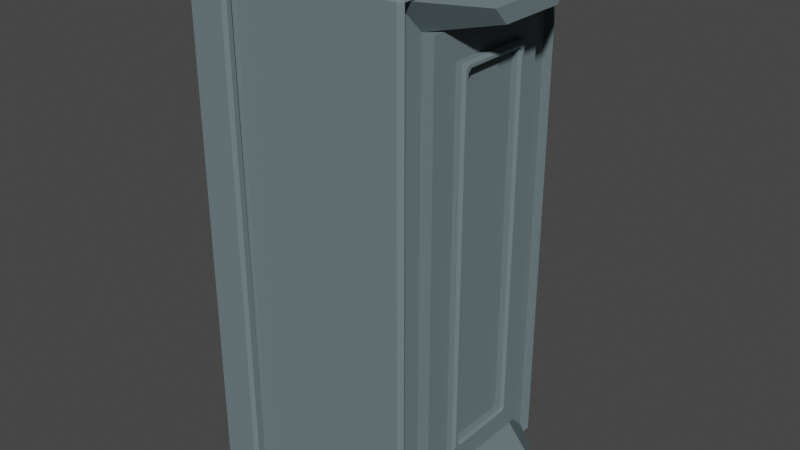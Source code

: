 # Source: PowerSource.blend  (saved by Blender 2.90.8; exported with 4.5.12 LTS)
import bpy
from mathutils import Matrix  # noqa: F401  (used for matrix-valued properties, if any)

bpy.ops.wm.read_factory_settings(use_empty=True)
scene = bpy.context.scene
scene.name = 'Scene'

# ---- collections
col_collection = bpy.data.collections.new('Collection'); scene.collection.children.link(col_collection)

# ---- materials (node trees are filled in below, after node groups)
mat_material_004 = bpy.data.materials.new('Material.004')
mat_material_004.use_transparent_shadow = False
mat_material_004.preview_render_type = 'CUBE'
mat_material_004.diffuse_color = (0.149, 0.1961, 0.2118, 1.0)

# ---- material node trees

# ---- world
world_world = bpy.data.worlds.new('World'); scene.world = world_world
world_world.use_nodes = True; world_world.node_tree.nodes.clear()
_N = world_world.node_tree.nodes; _L = world_world.node_tree.links
n0 = _N.new('ShaderNodeOutputWorld'); n0.name = 'World Output'; n0.location = (300, 300)
n1 = _N.new('ShaderNodeBackground'); n1.name = 'Background'; n1.location = (10, 300)
n1.inputs[0].default_value = (0.05088, 0.05088, 0.05088, 1.0)
_L.new(n1.outputs[0], n0.inputs[0])
n0.is_active_output = True
world_world.color = (0.05088, 0.05088, 0.05088)
world_world.use_sun_shadow = False
world_world.sun_shadow_jitter_overblur = 0.0

# ---- meshes
me_cube_006 = bpy.data.meshes.new('Cube.006')
me_cube_006.from_pydata([(3.728, -0.9602, -1.092), (-1.0, -1.0, 1.0), (3.728, -1.0, -1.052), (-0.9602, 1.0, -1.052), (3.768, -1.0, 1.0), (-1.0, 0.9602, -1.052), (3.768, 1.0, 1.0), (-0.9602, 0.9602, -1.092), (-0.9602, -0.9602, -1.092), (-1.0, -0.9602, -1.052), (3.768, 1.0, 1.0), (3.768, 1.0, 0.5892), (-1.03, 1.0, 0.9701), (-1.0, 0.9701, 1.0), (-1.0, 1.0, 1.0), (-1.03, 1.0, 0.6191), (-1.0, 1.0, 0.5892), (-0.9602, -1.0, -1.052), (-1.03, 1.0, 0.9701), (-1.0, 1.0, 1.0), (-1.0, 1.0, 1.0), (-1.03, 1.0, 0.6191), (-1.0, 1.03, 0.5892), (-1.0, 1.0, 0.5892), (-1.0, 1.07, 1.0), (-0.9701, 1.1, 0.9701), (-1.03, 1.1, 0.9701), (3.768, 1.07, 1.0), (3.798, 1.1, 0.9701), (3.738, 1.1, 0.9701), (-1.03, 1.1, 0.6191), (-0.9701, 1.1, 0.6191), (-1.0, 1.07, 0.5892), (3.798, 1.1, 0.6191), (3.768, 1.07, 0.5892), (3.738, 1.1, 0.6191), (-1.03, -1.1, 0.6191), (-1.0, -1.07, 0.5892), (-0.9701, -1.1, 0.6191), (-1.03, -1.1, 0.9701), (-0.9701, -1.1, 0.9701), (-1.0, -1.07, 1.0), (3.738, -1.1, 0.9701), (3.798, -1.1, 0.9701), (3.768, -1.07, 1.0), (3.798, -1.1, 0.6191), (3.738, -1.1, 0.6191), (3.768, -1.07, 0.5892), (-1.1, -1.03, 0.6191), (-1.1, -0.9701, 0.6191), (-1.07, -1.0, 0.5892), (-1.1, -1.03, 0.9701), (-1.07, -1.0, 1.0), (-1.1, -0.9701, 0.9701), (-1.07, 0.9701, 1.0), (-1.07, 1.0, 0.9701), (-1.1, 0.9701, 0.9701), (-1.07, 1.0, 0.6191), (-1.07, 0.9701, 0.5892), (-1.1, 0.9701, 0.6191), (-1.07, 1.0, 0.9701), (-1.07, 1.03, 1.0), (-1.1, 1.03, 0.9701), (-1.07, 1.0, 0.6191), (-1.1, 1.03, 0.6191), (-1.07, 1.03, 0.5892), (-1.07, 1.07, 1.0), (-1.07, 1.1, 0.9701), (-1.1, 1.07, 0.9701), (-1.07, 1.1, 0.6191), (-1.07, 1.07, 0.5892), (-1.1, 1.07, 0.6191), (-1.07, -1.1, 0.6191), (-1.1, -1.07, 0.6191), (-1.07, -1.07, 0.5892), (-1.07, -1.1, 0.9701), (-1.07, -1.07, 1.0), (-1.1, -1.07, 0.9701), (3.868, 0.9701, 0.9701), (3.868, 1.0, 1.0), (3.837, 1.0, 1.0), (3.837, -1.0, 1.0), (3.868, -1.03, 0.9701), (3.868, -0.9701, 0.9701), (3.868, 1.0, 0.5892), (3.868, 0.9701, 0.6191), (3.837, 1.0, 0.5892), (3.868, -1.03, 0.6191), (3.837, -1.0, 0.5892), (3.868, -0.9701, 0.6191), (3.868, 1.03, 0.9701), (3.837, 1.0, 1.0), (3.868, 1.0, 1.0), (3.868, 1.03, 0.6191), (3.868, 1.0, 0.5892), (3.837, 1.0, 0.5892), (3.838, 1.1, 0.9701), (3.837, 1.07, 1.0), (3.868, 1.07, 0.9701), (3.838, 1.1, 0.6191), (3.868, 1.07, 0.6191), (3.837, 1.07, 0.5892), (3.838, -1.1, 0.9701), (3.868, -1.07, 0.9701), (3.837, -1.07, 1.0), (3.838, -1.1, 0.6191), (3.837, -1.07, 0.5892), (3.868, -1.07, 0.6191), (-1.0, -0.9602, -0.9602), (-0.6623, -0.6623, -1.0), (-0.9602, -1.0, -0.9602), (-1.0, 0.9602, -0.9602), (-0.9602, 1.0, -0.9602), (-0.6623, 0.6623, -1.0), (3.43, -0.6623, -1.0), (3.768, -0.9602, -0.9602), (3.728, -1.0, -0.9602), (3.43, 0.6623, -1.0), (3.728, 1.0, -0.9602), (3.768, 0.9602, -0.9602), (-1.0, -0.9602, 0.5494), (-0.9602, -1.0, 0.5494), (-1.04, -1.04, 0.5892), (3.728, 1.0, 0.5494), (3.808, 1.0, 0.5892), (3.768, 0.9602, 0.5494), (3.768, -0.9602, 0.5494), (3.808, -1.04, 0.5892), (3.728, -1.0, 0.5494), (-1.0, 0.9602, 0.5494), (-1.03, 1.006, 0.6109), (-0.9602, 1.0, 0.5494), (3.768, -0.9602, -1.052), (3.768, 0.9602, -1.052), (3.728, 0.9602, -1.092), (3.728, 1.0, -1.052), (-0.9602, 0.9602, -1.0), (-0.9602, -0.9602, -1.0), (3.728, 0.9602, -1.0), (3.728, -0.9602, -1.0), (-0.3243, 0.3243, -1.117), (-0.3243, -0.3243, -1.117), (3.093, 0.3243, -1.117), (3.093, -0.3243, -1.117), (-0.6623, 0.6623, -1.117), (-0.6623, -0.6623, -1.117), (3.43, 0.6623, -1.117), (3.43, -0.6623, -1.117), (3.43, 0.6623, -1.117), (3.43, 0.6623, -1.117), (-0.6623, 0.6623, -1.117), (-0.6623, 0.6623, -1.117), (-0.6623, -0.6623, -1.117), (-0.6623, -0.6623, -1.117), (3.43, -0.6623, -1.117), (3.43, -0.6623, -1.117), (-0.6623, 0.6623, -1.117), (-0.6623, 0.6623, -1.117), (3.43, 0.6623, -1.117), (3.43, 0.6623, -1.117), (3.43, -0.6623, -1.117), (3.43, -0.6623, -1.117), (3.43, 0.6623, -1.117), (3.43, 0.6623, -1.117), (-0.6623, -0.6623, -1.117), (-0.6623, -0.6623, -1.117), (-0.6623, 0.6623, -1.117), (-0.6623, 0.6623, -1.117), (3.43, -0.6623, -1.117), (3.43, -0.6623, -1.117), (-0.6623, -0.6623, -1.117), (-0.6623, -0.6623, -1.117), (3.43, 0.6623, -1.117), (3.43, 0.6623, -1.117), (-0.6623, 0.6623, -1.117), (-0.6623, 0.6623, -1.117), (-0.6623, -0.6623, -1.117), (-0.6623, -0.6623, -1.117), (-0.6623, 0.6623, -1.117), (-0.6623, 0.6623, -1.117), (3.43, -0.6623, -1.117), (3.43, -0.6623, -1.117), (3.43, 0.6623, -1.117), (3.43, 0.6623, -1.117), (3.43, 0.6623, -1.117), (3.43, 0.6623, -1.117), (3.43, -0.6623, -1.117), (3.43, -0.6623, -1.117), (-0.6623, -0.6623, -1.117), (-0.6623, -0.6623, -1.117), (3.43, -0.6623, -1.117), (3.43, -0.6623, -1.117), (-0.6623, 0.6623, -1.117), (-0.6623, 0.6623, -1.117), (3.43, 0.6623, -1.117), (3.43, 0.6623, -1.117), (-0.6623, -0.6623, -1.117), (-0.6623, -0.6623, -1.117), (3.43, -0.6623, -1.117), (3.43, -0.6623, -1.117), (-0.6623, -0.6623, -1.117), (-0.6623, -0.6623, -1.117), (-0.6623, 0.6623, -1.117), (-0.6623, 0.6623, -1.117), (-0.885, 0.4751, -1.5), (-0.885, -0.4751, -1.5), (-0.7376, 0.3277, -1.5), (-0.7376, -0.3277, -1.5), (3.657, -0.4994, -1.5), (3.657, 0.4994, -1.5), (3.502, -0.3445, -1.5), (3.502, 0.3445, -1.5), (-0.6623, 0.6623, -1.117), (-0.6623, -0.6623, -1.117), (3.43, 0.6623, -1.117), (3.43, -0.6623, -1.117), (-0.4011, 0.4011, -1.117), (-0.4011, -0.4011, -1.117), (3.169, 0.4011, -1.117), (3.169, -0.4011, -1.117), (-0.3766, 0.3419, -1.197), (-0.4011, 0.4011, -1.172), (-0.3419, 0.3766, -1.197), (-0.3766, -0.3419, -1.197), (-0.3419, -0.3766, -1.197), (-0.4011, -0.4011, -1.172), (3.11, 0.3766, -1.197), (3.169, 0.4011, -1.172), (3.145, 0.3419, -1.197), (3.169, -0.4011, -1.172), (3.11, -0.3766, -1.197), (3.145, -0.3419, -1.197), (-0.3489, 0.3142, -1.197), (-0.3142, 0.3489, -1.197), (-0.3243, 0.3243, -1.172), (-0.3243, -0.3243, -1.172), (-0.3142, -0.3489, -1.197), (-0.3489, -0.3142, -1.197), (3.082, 0.3489, -1.197), (3.117, 0.3142, -1.197), (3.093, 0.3243, -1.172), (3.117, -0.3142, -1.197), (3.082, -0.3489, -1.197), (3.093, -0.3243, -1.172)], [], [(26, 30, 69, 67), (112, 131, 123, 118), (4, 44, 104, 81), (51, 48, 73, 77), (116, 128, 121, 110), (13, 6, 10, 20), (108, 120, 129, 111), (122, 127, 47, 37), (122, 37, 74, 50), (119, 125, 126, 115), (90, 93, 100, 98), (20, 10, 27, 24), (12, 15, 57, 55), (87, 82, 103, 107), (33, 28, 96, 99), (20, 24, 66, 61), (32, 22, 65, 70), (11, 22, 32, 34), (130, 122, 50, 58), (41, 1, 52, 76), (127, 124, 86, 88), (21, 18, 60, 63), (64, 62, 68, 71), (6, 4, 81, 80), (49, 53, 56, 59), (43, 45, 105, 102), (31, 25, 29, 35), (47, 127, 88, 106), (46, 42, 40, 38), (6, 13, 1, 4), (4, 1, 41, 44), (16, 14, 19, 23), (79, 84, 94, 92), (124, 130, 22, 11), (10, 6, 80, 91), (85, 78, 83, 89), (36, 39, 75, 72), (124, 11, 95, 86), (11, 34, 101, 95), (57, 15, 130, 58), (27, 10, 91, 97), (12, 13, 14), (22, 130, 16, 23), (18, 19, 20), (21, 22, 23), (24, 25, 26), (27, 28, 29), (30, 31, 32), (33, 34, 35), (36, 37, 38), (39, 40, 41), (42, 43, 44), (45, 46, 47), (48, 49, 50), (51, 52, 53), (54, 55, 56), (57, 58, 59), (60, 61, 62), (63, 64, 65), (66, 67, 68), (69, 70, 71), (72, 73, 74), (75, 76, 77), (78, 79, 80), (81, 82, 83), (84, 85, 86), (87, 88, 89), (90, 91, 92), (93, 94, 95), (96, 97, 98), (99, 100, 101), (102, 103, 104), (105, 106, 107), (26, 67, 66, 24), (14, 16, 15, 12), (18, 21, 23, 19), (13, 20, 19, 14), (9, 8, 17), (24, 27, 29, 25), (25, 31, 30, 26), (28, 33, 35, 29), (31, 35, 34, 32), (38, 40, 39, 36), (44, 41, 40, 42), (42, 46, 45, 43), (46, 38, 37, 47), (48, 51, 53, 49), (52, 54, 56, 53), (55, 57, 59, 56), (49, 59, 58, 50), (62, 64, 63, 60), (67, 69, 71, 68), (68, 62, 61, 66), (64, 71, 70, 65), (72, 75, 77, 73), (51, 77, 76, 52), (73, 48, 50, 74), (60, 18, 20, 61), (65, 22, 21, 63), (69, 30, 32, 70), (75, 39, 41, 76), (15, 16, 130), (74, 37, 36, 72), (12, 55, 54, 13), (80, 81, 83, 78), (78, 85, 84, 79), (82, 87, 89, 83), (85, 89, 88, 86), (92, 94, 93, 90), (94, 84, 86, 95), (79, 92, 91, 80), (98, 100, 99, 96), (95, 101, 100, 93), (97, 91, 90, 98), (102, 105, 107, 103), (81, 104, 103, 82), (106, 88, 87, 107), (105, 45, 47, 106), (104, 44, 43, 102), (33, 99, 101, 34), (96, 28, 27, 97), (1, 13, 54, 52), (116, 110, 17, 2), (118, 119, 133, 135), (111, 112, 3, 5), (119, 115, 132, 133), (120, 121, 122), (123, 124, 125), (126, 127, 128), (129, 130, 131), (136, 137, 8, 7), (110, 108, 9, 17), (125, 119, 118, 123), (137, 139, 0, 8), (128, 116, 115, 126), (112, 118, 135, 3), (110, 121, 120, 108), (127, 122, 121, 128), (124, 127, 126, 125), (122, 130, 129, 120), (131, 112, 111, 129), (130, 124, 123, 131), (158, 168, 180, 172), (5, 3, 7), (0, 132, 2), (134, 135, 133), (7, 8, 9, 5), (134, 7, 3, 135), (0, 134, 133, 132), (8, 0, 2, 17), (115, 116, 2, 132), (108, 111, 5, 9), (138, 136, 7, 134), (139, 138, 134, 0), (137, 136, 204, 205), (117, 113, 136, 138), (117, 138, 209, 211), (109, 114, 139, 137), (140, 142, 143, 141), (164, 156, 174, 196), (168, 164, 196, 180), (156, 158, 172, 174), (192, 184, 162, 166), (200, 192, 166, 170), (184, 186, 160, 162), (186, 200, 170, 160), (178, 182, 159, 157), (163, 161, 191, 195), (176, 178, 157, 165), (167, 163, 195, 203), (198, 176, 165, 169), (171, 167, 203, 189), (182, 198, 169, 159), (161, 171, 189, 191), (175, 173, 158, 156), (165, 157, 179, 177), (173, 181, 168, 158), (157, 159, 183, 179), (162, 160, 187, 185), (190, 188, 171, 161), (166, 162, 185, 193), (194, 190, 161, 163), (197, 175, 156, 164), (169, 165, 177, 199), (170, 166, 193, 201), (202, 194, 163, 167), (181, 197, 164, 168), (159, 169, 199, 183), (160, 170, 201, 187), (188, 202, 167, 171), (174, 172, 148, 150), (146, 147, 181, 173), (196, 174, 150, 152), (144, 146, 173, 175), (152, 150, 178, 176), (199, 177, 213, 215), (150, 148, 182, 178), (177, 179, 212, 213), (172, 180, 154, 148), (147, 145, 197, 181), (148, 154, 198, 182), (179, 183, 214, 212), (149, 155, 186, 184), (193, 185, 146, 144), (155, 153, 200, 186), (185, 187, 147, 146), (191, 189, 153, 155), (109, 113, 202, 188), (114, 109, 188, 190), (195, 191, 155, 149), (151, 149, 184, 192), (201, 193, 144, 145), (203, 195, 149, 151), (117, 114, 190, 194), (180, 196, 152, 154), (145, 144, 175, 197), (154, 152, 176, 198), (183, 199, 215, 214), (153, 151, 192, 200), (187, 201, 145, 147), (189, 203, 151, 153), (113, 117, 194, 202), (206, 207, 205, 204), (136, 113, 206, 204), (113, 109, 207, 206), (109, 137, 205, 207), (210, 211, 209, 208), (114, 117, 211, 210), (139, 114, 210, 208), (138, 139, 208, 209), (216, 217, 213, 212), (218, 216, 212, 214), (219, 218, 214, 215), (217, 219, 215, 213), (241, 239, 228, 231), (142, 140, 234, 240), (219, 217, 225, 229), (216, 218, 227, 221), (232, 237, 223, 220), (140, 141, 235, 234), (218, 219, 229, 227), (143, 142, 240, 243), (238, 233, 222, 226), (141, 143, 243, 235), (236, 242, 230, 224), (220, 221, 222), (223, 224, 225), (226, 227, 228), (229, 230, 231), (232, 233, 234), (235, 236, 237), (238, 239, 240), (241, 242, 243), (220, 223, 225, 221), (226, 222, 221, 227), (231, 228, 227, 229), (224, 230, 229, 225), (234, 235, 237, 232), (240, 234, 233, 238), (243, 240, 239, 241), (235, 243, 242, 236), (222, 233, 232, 220), (236, 224, 223, 237), (228, 239, 238, 226), (230, 242, 241, 231), (217, 216, 221, 225)])
_uv = me_cube_006.uv_layers.new(name='UVMap')
_uv.uv.foreach_set('vector', [0.6213, 0.25, 0.5774, 0.25, 0.5774, 0.25, 0.6213, 0.25, 0.38, 0.2521, 0.5687, 0.2521, 0.5687, 0.4979, 0.38, 0.4979, 0.625, 0.75, 0.625, 0.75, 0.625, 0.75, 0.625, 0.75, 0.6213, 0.0, 0.5774, 0.0, 0.5774, 0.0, 0.6213, 0.0, 0.38, 0.7521, 0.5687, 0.7521, 0.5687, 0.9979, 0.38, 0.9979, 0.0, 0.0, 0.625, 0.5, 0.625, 0.5, 0.875, 0.5, 0.38, 0.004973, 0.5687, 0.004973, 0.5687, 0.245, 0.38, 0.245, 0.5736, 1.002, 0.5736, 0.7479, 0.5736, 0.75, 0.5736, 1.0, 0.5736, 1.0, 0.5736, 1.0, 0.5736, 1.0, 0.5736, 1.0, 0.38, 0.505, 0.5687, 0.505, 0.5687, 0.745, 0.38, 0.745, 0.6213, 0.5, 0.5774, 0.5, 0.5774, 0.5, 0.6213, 0.5, 0.875, 0.5, 0.625, 0.5, 0.625, 0.5, 0.875, 0.5, 0.6213, 0.25, 0.5774, 0.25, 0.5774, 0.25, 0.6213, 0.25, 0.5774, 0.75, 0.6213, 0.75, 0.6213, 0.75, 0.5774, 0.75, 0.5774, 0.5, 0.6213, 0.5, 0.6213, 0.5, 0.5774, 0.5, 0.875, 0.5, 0.875, 0.5, 0.875, 0.5, 0.875, 0.5, 0.5736, 0.25, 0.5736, 0.25, 0.5736, 0.25, 0.5736, 0.25, 0.5736, 0.5, 0.5736, 0.25, 0.5736, 0.25, 0.5736, 0.5, 0.5736, 0.2507, 0.5736, -0.004973, 0.5736, 0.0, 0.5736, 0.2463, 0.875, 0.75, 0.875, 0.75, 0.875, 0.75, 0.875, 0.75, 0.5736, 0.755, 0.5736, 0.5, 0.5736, 0.5, 0.5736, 0.75, 0.5774, 0.25, 0.6213, 0.25, 0.6213, 0.25, 0.5774, 0.25, 0.5774, 0.25, 0.6213, 0.25, 0.6213, 0.25, 0.5774, 0.25, 0.625, 0.5, 0.625, 0.75, 0.625, 0.75, 0.625, 0.5, 0.5774, 0.003739, 0.6213, 0.003739, 0.6213, 0.2463, 0.5774, 0.2463, 0.6213, 0.75, 0.5774, 0.75, 0.5774, 0.75, 0.6213, 0.75, 0.5774, 0.2516, 0.6213, 0.2516, 0.6213, 0.4984, 0.5774, 0.4984, 0.5736, 0.75, 0.5736, 0.75, 0.5736, 0.75, 0.5736, 0.75, 0.5774, 0.7516, 0.6213, 0.7516, 0.6213, 0.9984, 0.5774, 0.9984, 0.625, 0.5, 0.875, 0.5037, 0.875, 0.75, 0.625, 0.75, 0.625, 0.75, 0.875, 0.75, 0.875, 0.75, 0.625, 0.75, 0.5736, 0.25, 0.625, 0.25, 0.625, 0.25, 0.5736, 0.25, 0.625, 0.5, 0.5736, 0.5, 0.5736, 0.5, 0.625, 0.5, 0.5736, 0.5021, 0.4671, 0.202, -5.588e-07, -2.757e-07, 0.5736, 0.5, 0.625, 0.5, 0.625, 0.5, 0.625, 0.5, 0.625, 0.5, 0.5774, 0.5037, 0.6213, 0.5037, 0.6213, 0.7463, 0.5774, 0.7463, 0.5774, 1.0, 0.6213, 1.0, 0.6213, 1.0, 0.5774, 1.0, 0.5736, 0.5, 0.5736, 0.5, 0.5736, 0.5, 0.5736, 0.5, 0.5736, 0.5, 0.5736, 0.5, 0.5736, 0.5, 0.5736, 0.5, 0.5774, 0.25, 0.5774, 0.25, 0.5769, 0.2499, 0.5736, 0.2463, 0.625, 0.5, 0.625, 0.5, 0.625, 0.5, 0.625, 0.5, 0.6213, 0.25, 0.625, 0.25, 0.625, 0.25, -5.588e-07, -2.757e-07, 0.0, 0.0, 0.5736, 0.25, 0.5736, 0.25, 0.6213, 0.25, 0.625, 0.25, 0.625, 0.25, 0.5774, 0.25, -5.588e-07, -2.757e-07, 0.5736, 0.25, 0.625, 0.25, 0.625, 0.2516, 0.6213, 0.25, 0.625, 0.5, 0.6213, 0.5, 0.6213, 0.5, 0.5774, 0.25, 0.5774, 0.2516, 0.5736, 0.25, 0.5774, 0.5, 0.5736, 0.5, 0.5774, 0.4984, 0.5774, 1.0, 0.5736, 1.0, 0.5774, 0.9984, 0.6213, 1.002, 0.6213, 1.0, 0.625, 1.0, 0.6213, 0.7516, 0.6213, 0.75, 0.625, 0.75, 0.5774, 0.75, 0.5774, 0.7516, 0.5736, 0.75, 0.5774, 0.0, 0.5774, 0.0, 0.5736, 0.0, 0.6213, 0.0, 0.625, 0.0, 0.6213, 0.0, 0.625, 0.25, 0.625, 0.25, 0.6213, 0.25, 0.5774, 0.25, 0.5736, 0.2463, 0.5774, 0.2463, 0.6213, 0.25, 0.625, 0.25, 0.6213, 0.25, 0.5774, 0.25, 0.5774, 0.25, 0.5736, 0.25, 0.625, 0.25, 0.625, 0.25, 0.6213, 0.25, 0.5774, 0.25, 0.5736, 0.25, 0.5774, 0.25, 0.5774, 0.0, 0.5774, 0.0, 0.5736, 0.0, 0.6213, 1.0, 0.625, 1.0, 0.6213, 1.0, 0.6213, 0.5037, 0.625, 0.5, 0.625, 0.5, 0.625, 0.75, 0.6213, 0.75, 0.6213, 0.7463, 0.5736, 0.5, 0.5774, 0.5037, 0.5736, 0.5, 0.5774, 0.75, 0.5736, 0.75, 0.5774, 0.7463, 0.6213, 0.5, 0.625, 0.5, 0.625, 0.5, 0.5774, 0.5, 0.5736, 0.5, 0.5736, 0.5, 0.6213, 0.5, 0.625, 0.5, 0.6213, 0.5, 0.5774, 0.5, 0.5774, 0.5, 0.5736, 0.5, 0.6213, 0.75, 0.6213, 0.75, 0.625, 0.75, 0.5774, 0.75, 0.5736, 0.75, 0.5774, 0.75, 0.6213, 0.25, 0.6213, 0.25, 0.625, 0.25, 0.625, 0.25, 0.625, 0.25, 0.5736, 0.25, 0.5774, 0.25, 0.6213, 0.25, 0.6213, 0.25, 0.5774, 0.25, 0.5736, 0.25, 0.625, 0.25, 0.625, 0.25, 0.625, 0.25, 0.625, 0.25, 0.625, 0.25, 0.125, 0.745, 0.125, 0.745, 0.1271, 0.75, 0.625, 0.25, 0.625, 0.5, 0.6213, 0.4984, 0.6213, 0.2516, 0.6213, 0.2516, 0.5774, 0.2516, 0.5774, 0.25, 0.6213, 0.25, 0.6213, 0.5, 0.5774, 0.5, 0.5774, 0.4984, 0.6213, 0.4984, 0.5774, 0.2516, 0.5774, 0.4984, 0.5736, 0.5, 0.5736, 0.25, 0.5774, 0.9984, 0.6213, 0.9984, 0.6213, 1.0, 0.5774, 1.0, 0.625, 0.75, 0.625, 1.0, 0.6213, 0.9984, 0.6213, 0.7516, 0.6213, 0.7516, 0.5774, 0.7516, 0.5774, 0.75, 0.6213, 0.75, 0.5774, 0.7516, 0.5774, 0.9984, 0.5736, 1.0, 0.5736, 0.75, 0.5774, 0.0, 0.6213, 0.0, 0.6213, 0.003739, 0.5774, 0.003739, 0.625, 0.0, 0.625, 0.2463, 0.6213, 0.2463, 0.6213, 0.003739, 0.6213, 0.25, 0.5774, 0.25, 0.5774, 0.2463, 0.6213, 0.2463, 0.5774, 0.003739, 0.5774, 0.2463, 0.5736, 0.2463, 0.5736, 0.0, 0.6213, 0.25, 0.5774, 0.25, 0.5774, 0.25, 0.6213, 0.25, 0.6213, 0.25, 0.5774, 0.25, 0.5774, 0.25, 0.6213, 0.25, 0.6213, 0.25, 0.6213, 0.25, 0.625, 0.25, 0.625, 0.25, 0.5774, 0.25, 0.5774, 0.25, 0.5736, 0.25, 0.5736, 0.25, 0.5774, 0.0, 0.6213, 0.0, 0.6213, 0.0, 0.5774, 0.0, 0.6213, 0.0, 0.6213, 0.0, 0.625, 0.0, 0.625, 0.0, 0.5774, 0.0, 0.5774, 0.0, 0.5736, 0.0, 0.5736, 0.0, 0.6213, 0.25, 0.6213, 0.25, 0.625, 0.25, 0.625, 0.25, 0.5736, 0.25, 0.5736, 0.25, 0.5774, 0.25, 0.5774, 0.25, 0.5774, 0.25, 0.5774, 0.25, 0.5736, 0.25, 0.5736, 0.25, 0.6213, 1.0, 0.6213, 1.0, 0.625, 1.0, 0.625, 1.0, 0.5774, 0.25, 0.5736, 0.25, 0.0, 0.0, 0.5736, 1.0, 0.5736, 1.0, 0.5774, 1.0, 0.5774, 1.0, 0.6213, 0.25, 0.6213, 0.25, 0.625, 0.25, 0.625, 0.25, 0.625, 0.5, 0.625, 0.75, 0.6213, 0.7463, 0.6213, 0.5037, 0.6213, 0.5037, 0.5774, 0.5037, 0.5736, 0.5, 0.625, 0.5, 0.6213, 0.75, 0.5774, 0.75, 0.5774, 0.7463, 0.6213, 0.7463, 0.5774, 0.5037, 0.5774, 0.7463, 0.5736, 0.75, 0.5736, 0.5, 0.625, 0.5, 0.5736, 0.5, 0.5774, 0.5, 0.6213, 0.5, 0.5736, 0.5, 0.5736, 0.5, 0.5736, 0.5, 0.5736, 0.5, 0.625, 0.5, 0.625, 0.5, 0.625, 0.5, 0.625, 0.5, 0.6213, 0.5, 0.5774, 0.5, 0.5774, 0.5, 0.6213, 0.5, 0.5736, 0.5, 0.5736, 0.5, 0.5774, 0.5, 0.5774, 0.5, 0.625, 0.5, 0.625, 0.5, 0.6213, 0.5, 0.6213, 0.5, 0.6213, 0.75, 0.5774, 0.75, 0.5774, 0.75, 0.6213, 0.75, 0.625, 0.75, 0.625, 0.75, 0.6213, 0.75, 0.6213, 0.75, 0.5736, 0.75, 0.5736, 0.75, 0.5774, 0.75, 0.5774, 0.75, 0.5774, 0.75, 0.5774, 0.75, 0.5736, 0.75, 0.5736, 0.75, 0.625, 0.75, 0.625, 0.75, 0.6213, 0.75, 0.6213, 0.75, 0.5774, 0.5, 0.5774, 0.5, 0.5736, 0.5, 0.5736, 0.5, 0.6213, 0.5, 0.6213, 0.5, 0.625, 0.5, 0.625, 0.5, 0.875, 0.75, 0.875, 0.5037, 0.875, 0.5037, 0.875, 0.75, 0.38, 0.7521, 0.38, 0.9979, 0.38, 0.9979, 0.38, 0.7521, 0.38, 0.4979, 0.38, 0.505, 0.38, 0.505, 0.38, 0.4979, 0.38, 0.245, 0.38, 0.2521, 0.38, 0.2521, 0.38, 0.245, 0.38, 0.505, 0.38, 0.745, 0.38, 0.745, 0.38, 0.505, 0.5687, 0.004973, 0.5687, 0.0, 0.5736, 0.0, 0.5687, 0.4979, 0.5736, 0.5, 0.5687, 0.505, 0.5687, 0.745, 0.5736, 0.7479, 0.5687, 0.7521, 0.5687, 0.245, 0.4671, 0.202, 0.5687, 0.2521, 0.1271, 0.505, 0.1271, 0.745, 0.1271, 0.745, 0.1271, 0.505, 0.38, 0.0, 0.38, 0.004973, 0.38, 0.004973, 0.38, 0.0, 0.5687, 0.505, 0.38, 0.505, 0.38, 0.4979, 0.5687, 0.4979, 0.1271, 0.745, 0.3729, 0.745, 0.3729, 0.745, 0.1271, 0.745, 0.5687, 0.7521, 0.38, 0.7521, 0.38, 0.745, 0.5687, 0.745, 0.38, 0.2521, 0.38, 0.4979, 0.38, 0.4979, 0.38, 0.2521, 0.38, 0.0, 0.5687, 0.0, 0.5687, 0.004973, 0.38, 0.004973, 0.5736, 0.7479, 0.5736, 1.002, 0.5687, 0.9979, 0.5687, 0.7521, 0.5736, 0.5, 0.5736, 0.755, 0.5687, 0.745, 0.5687, 0.505, 0.5736, -0.004973, 0.5736, 0.2507, 0.5687, 0.245, 0.5687, 0.004973, 0.5687, 0.2521, 0.38, 0.2521, 0.38, 0.245, 0.5687, 0.245, 0.4671, 0.202, 0.5736, 0.5021, 0.5687, 0.4979, 0.5687, 0.2521, 0.3573, 0.5422, 0.3573, 0.7078, 0.3573, 0.7078, 0.3573, 0.5422, 0.38, 0.245, 0.38, 0.25, 0.375, 0.245, 0.3729, 0.745, 0.375, 0.745, 0.3729, 0.75, 0.3729, 0.505, 0.3729, 0.5, 0.375, 0.505, 0.1271, 0.505, 0.1271, 0.745, 0.125, 0.745, 0.125, 0.505, 0.3729, 0.505, 0.1271, 0.505, 0.1271, 0.5, 0.3729, 0.5, 0.3729, 0.745, 0.3729, 0.505, 0.38, 0.505, 0.38, 0.745, 0.1271, 0.745, 0.3729, 0.745, 0.3729, 0.75, 0.1271, 0.75, 0.38, 0.745, 0.38, 0.7521, 0.38, 0.7521, 0.38, 0.745, 0.38, 0.004973, 0.38, 0.245, 0.38, 0.245, 0.38, 0.004973, 0.3729, 0.505, 0.1271, 0.505, 0.1271, 0.505, 0.3729, 0.505, 0.3729, 0.745, 0.3729, 0.505, 0.3729, 0.505, 0.3729, 0.745, 0.1271, 0.745, 0.1271, 0.505, 0.1271, 0.505, 0.1271, 0.745, 0.3573, 0.5422, 0.1427, 0.5422, 0.1271, 0.505, 0.3729, 0.505, 0.3573, 0.5422, 0.3729, 0.505, 0.3729, 0.505, 0.3573, 0.5422, 0.1427, 0.7078, 0.3573, 0.7078, 0.3729, 0.745, 0.1271, 0.745, 0.1604, 0.5845, 0.3396, 0.5845, 0.3396, 0.6655, 0.1604, 0.6655, 0.1427, 0.7078, 0.1427, 0.5422, 0.1427, 0.5422, 0.1427, 0.7078, 0.3573, 0.7078, 0.1427, 0.7078, 0.1427, 0.7078, 0.3573, 0.7078, 0.1427, 0.5422, 0.3573, 0.5422, 0.3573, 0.5422, 0.1427, 0.5422, 0.1427, 0.5422, 0.3573, 0.5422, 0.3573, 0.5422, 0.1427, 0.5422, 0.1427, 0.7078, 0.1427, 0.5422, 0.1427, 0.5422, 0.1427, 0.7078, 0.3573, 0.5422, 0.3573, 0.7078, 0.3573, 0.7078, 0.3573, 0.5422, 0.3573, 0.7078, 0.1427, 0.7078, 0.1427, 0.7078, 0.3573, 0.7078, 0.1427, 0.5422, 0.3573, 0.5422, 0.3573, 0.5422, 0.1427, 0.5422, 0.3573, 0.5422, 0.3573, 0.7078, 0.3573, 0.7078, 0.3573, 0.5422, 0.1427, 0.7078, 0.1427, 0.5422, 0.1427, 0.5422, 0.1427, 0.7078, 0.1427, 0.5422, 0.3573, 0.5422, 0.3573, 0.5422, 0.1427, 0.5422, 0.3573, 0.7078, 0.1427, 0.7078, 0.1427, 0.7078, 0.3573, 0.7078, 0.1427, 0.7078, 0.1427, 0.5422, 0.1427, 0.5422, 0.1427, 0.7078, 0.3573, 0.5422, 0.3573, 0.7078, 0.3573, 0.7078, 0.3573, 0.5422, 0.3573, 0.7078, 0.1427, 0.7078, 0.1427, 0.7078, 0.3573, 0.7078, 0.1427, 0.5422, 0.3573, 0.5422, 0.3573, 0.5422, 0.1427, 0.5422, 0.1427, 0.7078, 0.1427, 0.5422, 0.1427, 0.5422, 0.1427, 0.7078, 0.3573, 0.5422, 0.3573, 0.7078, 0.3573, 0.7078, 0.3573, 0.5422, 0.1427, 0.5422, 0.3573, 0.5422, 0.3573, 0.5422, 0.1427, 0.5422, 0.3573, 0.5422, 0.3573, 0.7078, 0.3573, 0.7078, 0.3573, 0.5422, 0.3573, 0.7078, 0.1427, 0.7078, 0.1427, 0.7078, 0.3573, 0.7078, 0.1427, 0.5422, 0.3573, 0.5422, 0.3573, 0.5422, 0.1427, 0.5422, 0.3573, 0.5422, 0.3573, 0.7078, 0.3573, 0.7078, 0.3573, 0.5422, 0.1427, 0.7078, 0.1427, 0.5422, 0.1427, 0.5422, 0.1427, 0.7078, 0.3573, 0.7078, 0.1427, 0.7078, 0.1427, 0.7078, 0.3573, 0.7078, 0.1427, 0.7078, 0.1427, 0.5422, 0.1427, 0.5422, 0.1427, 0.7078, 0.1427, 0.5422, 0.3573, 0.5422, 0.3573, 0.5422, 0.1427, 0.5422, 0.3573, 0.7078, 0.1427, 0.7078, 0.1427, 0.7078, 0.3573, 0.7078, 0.3573, 0.5422, 0.3573, 0.7078, 0.3573, 0.7078, 0.3573, 0.5422, 0.3573, 0.7078, 0.1427, 0.7078, 0.1427, 0.7078, 0.3573, 0.7078, 0.1427, 0.7078, 0.1427, 0.5422, 0.1427, 0.5422, 0.1427, 0.7078, 0.1427, 0.5422, 0.3573, 0.5422, 0.3573, 0.5422, 0.1427, 0.5422, 0.3573, 0.5422, 0.3573, 0.7078, 0.3573, 0.7078, 0.3573, 0.5422, 0.1427, 0.7078, 0.1427, 0.5422, 0.1427, 0.5422, 0.1427, 0.7078, 0.1427, 0.5422, 0.3573, 0.5422, 0.3573, 0.5422, 0.1427, 0.5422, 0.1427, 0.7078, 0.1427, 0.5422, 0.1427, 0.5422, 0.1427, 0.7078, 0.3573, 0.7078, 0.1427, 0.7078, 0.1427, 0.7078, 0.3573, 0.7078, 0.1427, 0.5422, 0.3573, 0.5422, 0.3573, 0.5422, 0.1427, 0.5422, 0.1427, 0.7078, 0.1427, 0.5422, 0.1427, 0.5422, 0.1427, 0.7078, 0.3573, 0.5422, 0.3573, 0.7078, 0.3573, 0.7078, 0.3573, 0.5422, 0.3573, 0.7078, 0.1427, 0.7078, 0.1427, 0.7078, 0.3573, 0.7078, 0.3573, 0.5422, 0.3573, 0.7078, 0.3573, 0.7078, 0.3573, 0.5422, 0.1427, 0.5422, 0.3573, 0.5422, 0.3573, 0.5422, 0.1427, 0.5422, 0.3573, 0.5422, 0.3573, 0.7078, 0.3573, 0.7078, 0.3573, 0.5422, 0.1427, 0.5422, 0.3573, 0.5422, 0.3573, 0.5422, 0.1427, 0.5422, 0.3573, 0.7078, 0.1427, 0.7078, 0.1427, 0.7078, 0.3573, 0.7078, 0.3573, 0.5422, 0.3573, 0.7078, 0.3573, 0.7078, 0.3573, 0.5422, 0.3573, 0.7078, 0.1427, 0.7078, 0.1427, 0.7078, 0.3573, 0.7078, 0.1427, 0.7078, 0.1427, 0.5422, 0.1427, 0.5422, 0.1427, 0.7078, 0.3573, 0.7078, 0.1427, 0.7078, 0.1427, 0.7078, 0.3573, 0.7078, 0.3573, 0.5422, 0.3573, 0.7078, 0.3573, 0.7078, 0.3573, 0.5422, 0.1427, 0.5422, 0.3573, 0.5422, 0.3573, 0.5422, 0.1427, 0.5422, 0.1427, 0.7078, 0.1427, 0.5422, 0.1427, 0.5422, 0.1427, 0.7078, 0.1427, 0.5422, 0.3573, 0.5422, 0.3573, 0.5422, 0.1427, 0.5422, 0.3573, 0.5422, 0.3573, 0.7078, 0.3573, 0.7078, 0.3573, 0.5422, 0.3573, 0.7078, 0.1427, 0.7078, 0.1427, 0.7078, 0.3573, 0.7078, 0.1427, 0.7078, 0.1427, 0.5422, 0.1427, 0.5422, 0.1427, 0.7078, 0.3573, 0.7078, 0.1427, 0.7078, 0.1427, 0.7078, 0.3573, 0.7078, 0.3573, 0.5422, 0.3573, 0.7078, 0.3573, 0.7078, 0.3573, 0.5422, 0.1427, 0.7078, 0.1427, 0.5422, 0.1427, 0.5422, 0.1427, 0.7078, 0.3573, 0.7078, 0.1427, 0.7078, 0.1427, 0.7078, 0.3573, 0.7078, 0.1427, 0.7078, 0.1427, 0.5422, 0.1427, 0.5422, 0.1427, 0.7078, 0.1427, 0.5422, 0.3573, 0.5422, 0.3573, 0.5422, 0.1427, 0.5422, 0.1427, 0.5422, 0.1427, 0.7078, 0.1271, 0.745, 0.1271, 0.505, 0.1271, 0.505, 0.1427, 0.5422, 0.1427, 0.5422, 0.1271, 0.505, 0.1427, 0.5422, 0.1427, 0.7078, 0.1427, 0.7078, 0.1427, 0.5422, 0.1427, 0.7078, 0.1271, 0.745, 0.1271, 0.745, 0.1427, 0.7078, 0.3573, 0.7078, 0.3573, 0.5422, 0.3729, 0.505, 0.3729, 0.745, 0.3573, 0.7078, 0.3573, 0.5422, 0.3573, 0.5422, 0.3573, 0.7078, 0.3729, 0.745, 0.3573, 0.7078, 0.3573, 0.7078, 0.3729, 0.745, 0.3729, 0.505, 0.3729, 0.745, 0.3729, 0.745, 0.3729, 0.505, 0.1564, 0.5749, 0.1564, 0.6751, 0.1427, 0.7078, 0.1427, 0.5422, 0.3436, 0.5749, 0.1564, 0.5749, 0.1427, 0.5422, 0.3573, 0.5422, 0.3436, 0.6751, 0.3436, 0.5749, 0.3573, 0.5422, 0.3573, 0.7078, 0.1564, 0.6751, 0.3436, 0.6751, 0.3573, 0.7078, 0.1427, 0.7078, 0.3409, 0.6643, 0.3409, 0.5857, 0.3423, 0.5823, 0.3423, 0.6677, 0.3396, 0.5845, 0.1604, 0.5845, 0.1604, 0.5845, 0.3396, 0.5845, 0.3436, 0.6751, 0.1564, 0.6751, 0.1564, 0.6751, 0.3436, 0.6751, 0.1564, 0.5749, 0.3436, 0.5749, 0.3436, 0.5749, 0.1564, 0.5749, 0.1591, 0.5857, 0.1591, 0.6643, 0.1577, 0.6677, 0.1577, 0.5823, 0.1604, 0.5845, 0.1604, 0.6655, 0.1604, 0.6655, 0.1604, 0.5845, 0.3436, 0.5749, 0.3436, 0.6751, 0.3436, 0.6751, 0.3436, 0.5749, 0.3396, 0.6655, 0.3396, 0.5845, 0.3396, 0.5845, 0.3396, 0.6655, 0.339, 0.5814, 0.161, 0.5814, 0.1595, 0.5779, 0.3405, 0.5779, 0.1604, 0.6655, 0.3396, 0.6655, 0.3396, 0.6655, 0.1604, 0.6655, 0.161, 0.6686, 0.339, 0.6686, 0.3405, 0.6721, 0.1595, 0.6721, 0.1577, 0.5823, 0.1564, 0.5749, 0.1595, 0.5779, 0.1577, 0.6677, 0.1595, 0.6721, 0.1564, 0.6751, 0.3405, 0.5779, 0.3436, 0.5749, 0.3423, 0.5823, 0.3436, 0.6751, 0.3405, 0.6721, 0.3423, 0.6677, 0.1591, 0.5857, 0.161, 0.5814, 0.1604, 0.5845, 0.1604, 0.6655, 0.161, 0.6686, 0.1591, 0.6643, 0.339, 0.5814, 0.3409, 0.5857, 0.3396, 0.5845, 0.3409, 0.6643, 0.339, 0.6686, 0.3396, 0.6655, 0.1577, 0.5823, 0.1577, 0.6677, 0.1564, 0.6751, 0.1564, 0.5749, 0.3405, 0.5779, 0.1595, 0.5779, 0.1564, 0.5749, 0.3436, 0.5749, 0.3423, 0.6677, 0.3423, 0.5823, 0.3436, 0.5749, 0.3436, 0.6751, 0.1595, 0.6721, 0.3405, 0.6721, 0.3436, 0.6751, 0.1564, 0.6751, 0.1604, 0.5845, 0.1604, 0.6655, 0.1591, 0.6643, 0.1591, 0.5857, 0.3396, 0.5845, 0.1604, 0.5845, 0.161, 0.5814, 0.339, 0.5814, 0.3396, 0.6655, 0.3396, 0.5845, 0.3409, 0.5857, 0.3409, 0.6643, 0.1604, 0.6655, 0.3396, 0.6655, 0.339, 0.6686, 0.161, 0.6686, 0.1595, 0.5779, 0.161, 0.5814, 0.1591, 0.5857, 0.1577, 0.5823, 0.161, 0.6686, 0.1595, 0.6721, 0.1577, 0.6677, 0.1591, 0.6643, 0.3423, 0.5823, 0.3409, 0.5857, 0.339, 0.5814, 0.3405, 0.5779, 0.3405, 0.6721, 0.339, 0.6686, 0.3409, 0.6643, 0.3423, 0.6677, 0.1564, 0.6751, 0.1564, 0.5749, 0.1564, 0.5749, 0.1564, 0.6751])
me_cube_006.materials.append(mat_material_004)
me_cube_006.use_remesh_fix_poles = True
me_cube_006.use_remesh_preserve_attributes = False
me_cube_006.use_mirror_vertex_groups = False
me_cube_006.update()

# ---- objects
ob_powersourcetemplate_001 = bpy.data.objects.new('PowerSourceTemplate.001', me_cube_006)

# ---- transforms, parenting, visibility, modifiers, constraints
ob_powersourcetemplate_001.location = (-0.08509, -0.01227, 2.478)
ob_powersourcetemplate_001.rotation_euler = (-3.142, 1.571, 0.0)
ob_powersourcetemplate_001.scale = (0.6112, 0.6112, 0.6112)
ob_powersourcetemplate_001.lineart.crease_threshold = 0.0

# ---- collection membership
col_collection.objects.link(ob_powersourcetemplate_001)

# ---- scene / render settings (as saved in the file)
scene.frame_start = 1; scene.frame_end = 250; scene.frame_set(1)
scene.render.engine = 'BLENDER_EEVEE_NEXT'
scene.cycles.use_denoising = False
scene.cycles.samples = 128
scene.cycles.sampling_pattern = 'TABULATED_SOBOL'
scene.cycles.use_adaptive_sampling = False
scene.cycles.use_light_tree = False
scene.view_settings.view_transform = 'Filmic'
bpy.context.view_layer.update()

# ---- added for rendering (the .blend has no active camera and no usable light): camera, sun
cam_auto = bpy.data.cameras.new('AutoCamera')
cam_auto.lens = 50.0
cam_auto.sensor_width = 36.0
cam_auto.clip_end = 1000.0
ob_auto_camera = bpy.data.objects.new('AutoCamera', cam_auto)
scene.collection.objects.link(ob_auto_camera)
ob_auto_camera.location = (3.44988, -4.07088, 4.33809)
ob_auto_camera.rotation_euler = (1.09748, -7.21219e-08, 0.694738)
scene.camera = ob_auto_camera
light_auto_sun = bpy.data.lights.new('AutoSun', 'SUN')
light_auto_sun.energy = 3.0
light_auto_sun.angle = 0.0523599
ob_auto_sun = bpy.data.objects.new('AutoSun', light_auto_sun)
scene.collection.objects.link(ob_auto_sun)
ob_auto_sun.rotation_euler = (0.872665, 0.174533, 0.523599)
bpy.context.view_layer.update()
